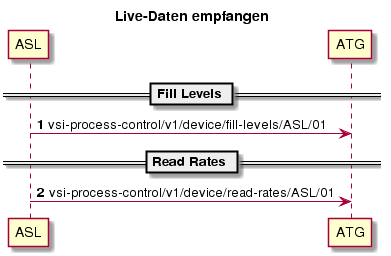

The diagram above was rendered by PlantUML. Its source (embedded in the PNG):
@startuml
title Live-Daten empfangen
autonumber
== Fill Levels ==
ASL -> ATG: vsi-process-control/v1/device/fill-levels/ASL/01
== Read Rates ==
ASL -> ATG: vsi-process-control/v1/device/read-rates/ASL/01
@enduml